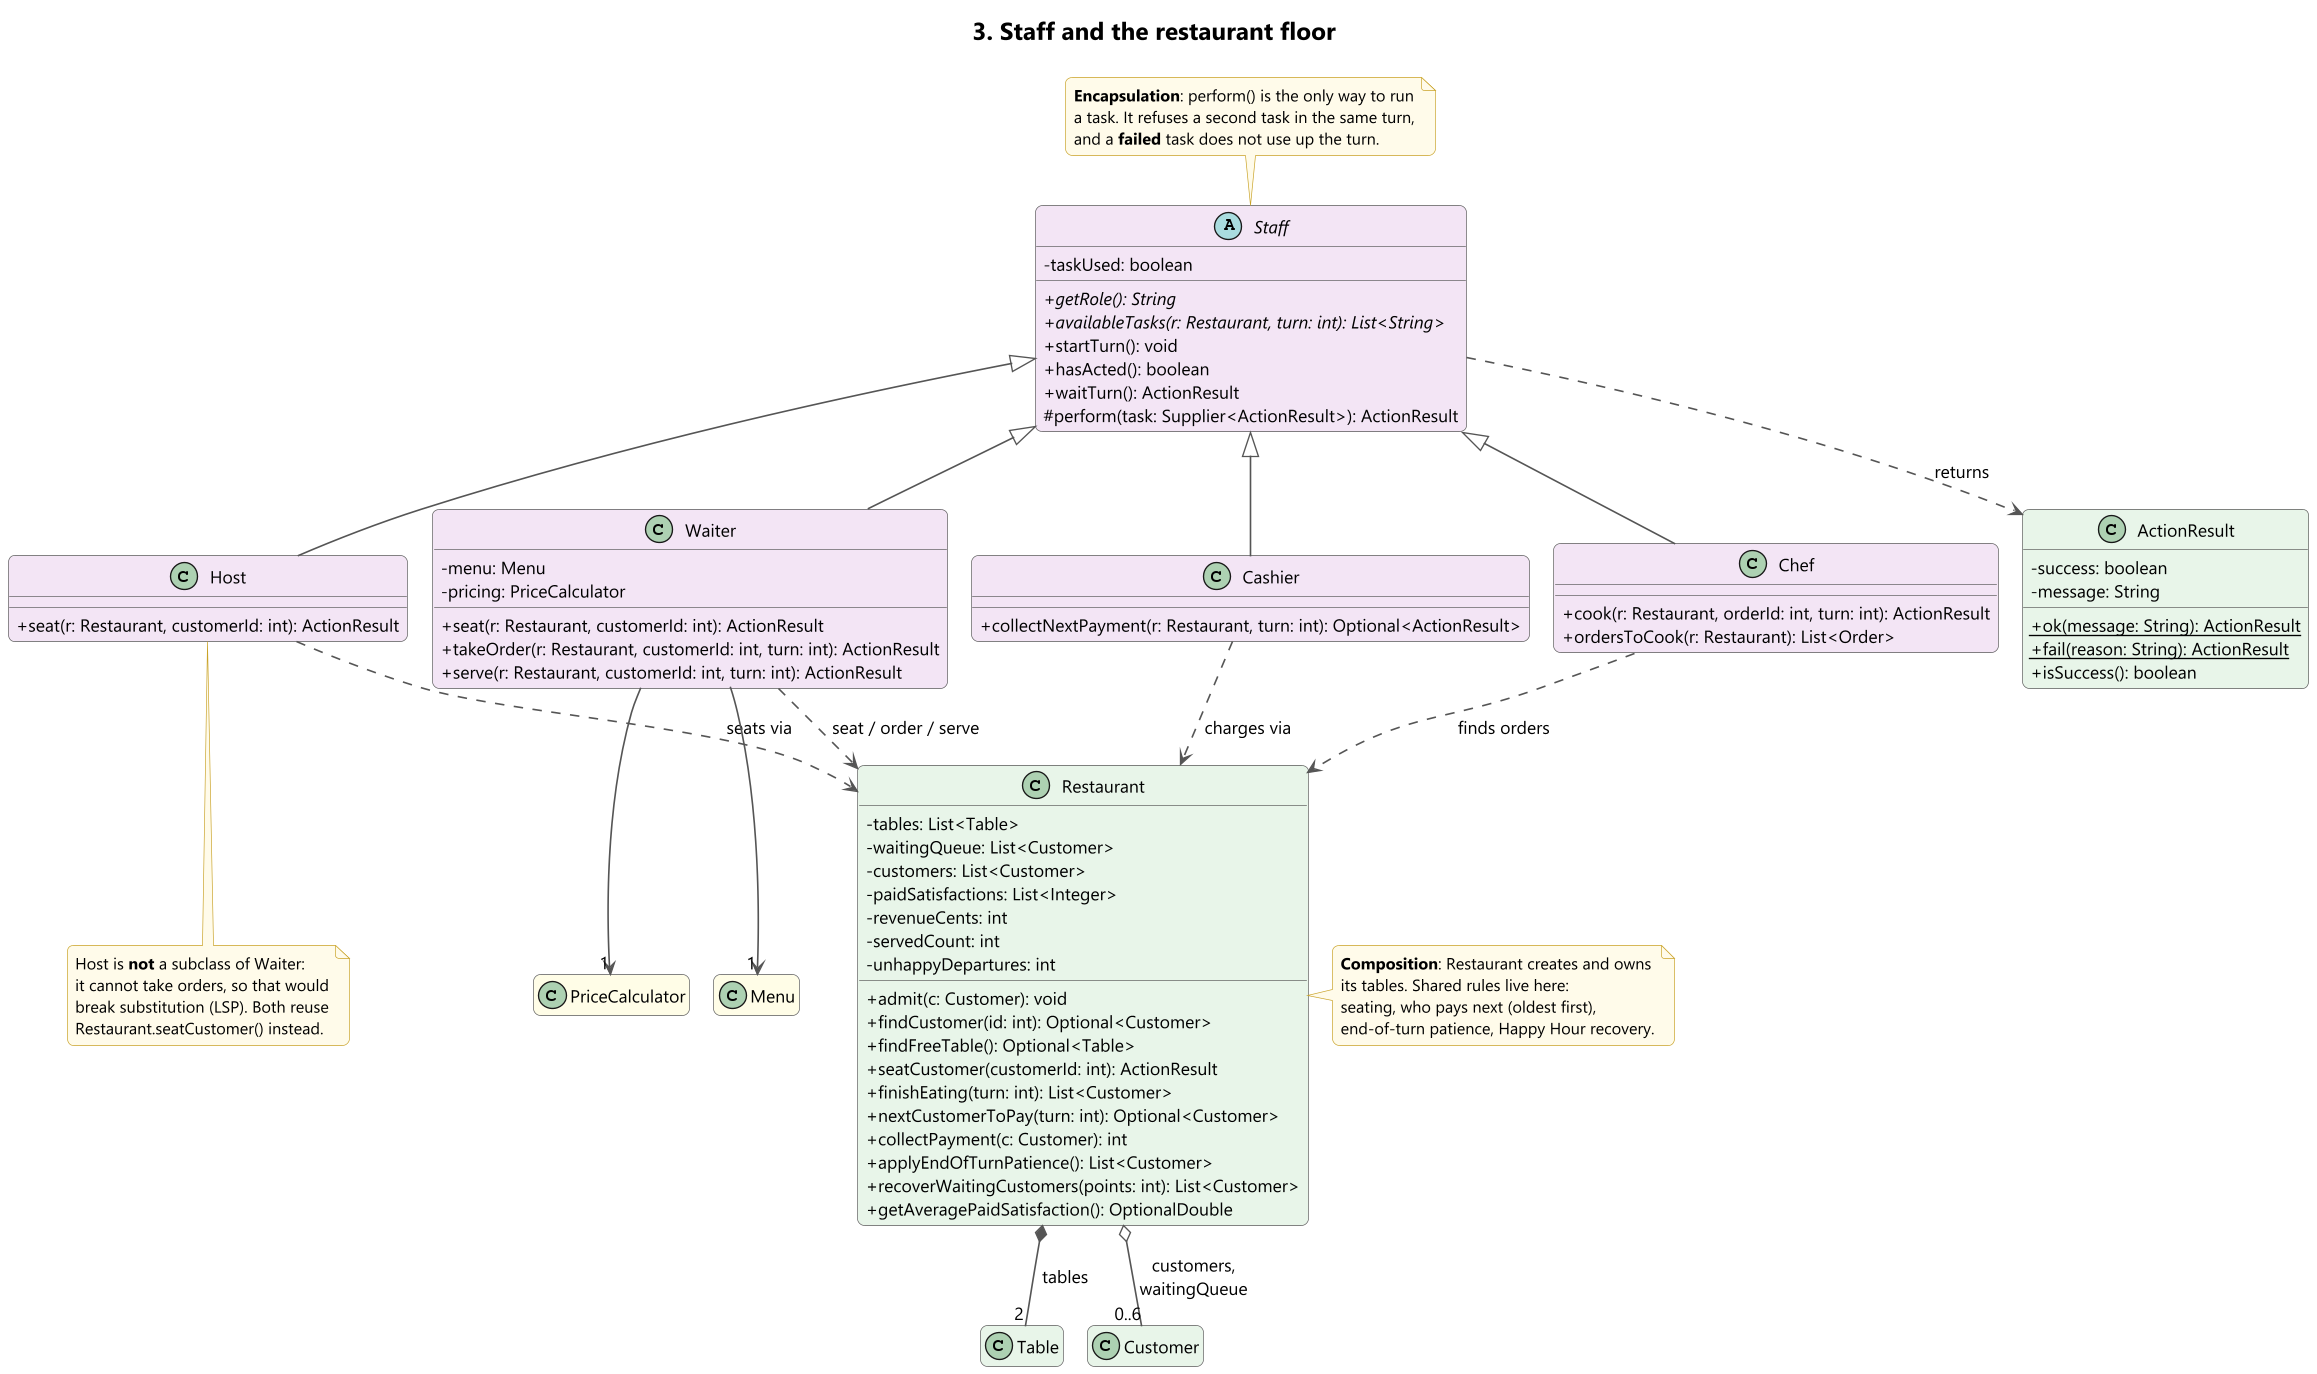

The diagram above was rendered by PlantUML. Its source (embedded in the PNG):
@startuml 3-staff-and-restaurant
!include style.iuml
title 3. Staff and the restaurant floor

abstract class Staff STAFF {
  - taskUsed: boolean
  + {abstract} getRole(): String
  + {abstract} availableTasks(r: Restaurant, turn: int): List<String>
  + startTurn(): void
  + hasActed(): boolean
  + waitTurn(): ActionResult
  # perform(task: Supplier<ActionResult>): ActionResult
}

class Host STAFF {
  + seat(r: Restaurant, customerId: int): ActionResult
}

class Waiter STAFF {
  - menu: Menu
  - pricing: PriceCalculator
  + seat(r: Restaurant, customerId: int): ActionResult
  + takeOrder(r: Restaurant, customerId: int, turn: int): ActionResult
  + serve(r: Restaurant, customerId: int, turn: int): ActionResult
}

class Chef STAFF {
  + cook(r: Restaurant, orderId: int, turn: int): ActionResult
  + ordersToCook(r: Restaurant): List<Order>
}

class Cashier STAFF {
  + collectNextPayment(r: Restaurant, turn: int): Optional<ActionResult>
}

class Restaurant DOMAIN {
  - tables: List<Table>
  - waitingQueue: List<Customer>
  - customers: List<Customer>
  - paidSatisfactions: List<Integer>
  - revenueCents: int
  - servedCount: int
  - unhappyDepartures: int
  + admit(c: Customer): void
  + findCustomer(id: int): Optional<Customer>
  + findFreeTable(): Optional<Table>
  + seatCustomer(customerId: int): ActionResult
  + finishEating(turn: int): List<Customer>
  + nextCustomerToPay(turn: int): Optional<Customer>
  + collectPayment(c: Customer): int
  + applyEndOfTurnPatience(): List<Customer>
  + recoverWaitingCustomers(points: int): List<Customer>
  + getAveragePaidSatisfaction(): OptionalDouble
}

class ActionResult DOMAIN {
  - success: boolean
  - message: String
  + {static} ok(message: String): ActionResult
  + {static} fail(reason: String): ActionResult
  + isSuccess(): boolean
}

class Table DOMAIN
class Customer DOMAIN
class Menu MENU
class PriceCalculator MENU
hide Table members
hide Customer members
hide Menu members
hide PriceCalculator members

Staff <|-- Host
Staff <|-- Waiter
Staff <|-- Chef
Staff <|-- Cashier

Host ..> Restaurant : seats via
Waiter ..> Restaurant : seat / order / serve
Chef ..> Restaurant : finds orders
Cashier ..> Restaurant : charges via
Staff ..> ActionResult : returns

Waiter --> "1" Menu
Waiter --> "1" PriceCalculator

Restaurant *-- "2" Table : tables
Restaurant o-- "0..6" Customer : customers,\nwaitingQueue

note top of Staff
  <b>Encapsulation</b>: perform() is the only way to run
  a task. It refuses a second task in the same turn,
  and a <b>failed</b> task does not use up the turn.
end note

note bottom of Host
  Host is <b>not</b> a subclass of Waiter:
  it cannot take orders, so that would
  break substitution (LSP). Both reuse
  Restaurant.seatCustomer() instead.
end note

note right of Restaurant
  <b>Composition</b>: Restaurant creates and owns
  its tables. Shared rules live here:
  seating, who pays next (oldest first),
  end-of-turn patience, Happy Hour recovery.
end note
@enduml